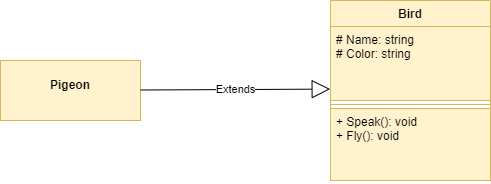

The diagram above was exported from draw.io. Its source (the exported page's mxGraphModel, read from the mxfile embedded in the PNG):
<mxGraphModel dx="1038" dy="579" grid="1" gridSize="10" guides="1" tooltips="1" connect="1" arrows="1" fold="1" page="1" pageScale="1" pageWidth="827" pageHeight="1169" math="0" shadow="0">
  <root>
    <mxCell id="WIyWlLk6GJQsqaUBKTNV-0" />
    <mxCell id="WIyWlLk6GJQsqaUBKTNV-1" parent="WIyWlLk6GJQsqaUBKTNV-0" />
    <mxCell id="ydYlE9kriw1AdS2yVMcC-52" value="Bird" style="swimlane;fontStyle=1;align=center;verticalAlign=top;childLayout=stackLayout;horizontal=1;startSize=26;horizontalStack=0;resizeParent=1;resizeParentMax=0;resizeLast=0;collapsible=1;marginBottom=0;strokeColor=#d6b656;fillColor=#fff2cc;" vertex="1" parent="WIyWlLk6GJQsqaUBKTNV-1">
      <mxGeometry x="340" y="100" width="160" height="180" as="geometry" />
    </mxCell>
    <mxCell id="ydYlE9kriw1AdS2yVMcC-53" value="# Name: string&#10;# Color: string" style="text;strokeColor=#d6b656;fillColor=#fff2cc;align=left;verticalAlign=top;spacingLeft=4;spacingRight=4;overflow=hidden;rotatable=0;points=[[0,0.5],[1,0.5]];portConstraint=eastwest;" vertex="1" parent="ydYlE9kriw1AdS2yVMcC-52">
      <mxGeometry y="26" width="160" height="74" as="geometry" />
    </mxCell>
    <mxCell id="ydYlE9kriw1AdS2yVMcC-54" value="" style="line;strokeWidth=1;fillColor=#fff2cc;align=left;verticalAlign=middle;spacingTop=-1;spacingLeft=3;spacingRight=3;rotatable=0;labelPosition=right;points=[];portConstraint=eastwest;strokeColor=#d6b656;" vertex="1" parent="ydYlE9kriw1AdS2yVMcC-52">
      <mxGeometry y="100" width="160" height="8" as="geometry" />
    </mxCell>
    <mxCell id="ydYlE9kriw1AdS2yVMcC-55" value="+ Speak(): void&#10;+ Fly(): void" style="text;strokeColor=#d6b656;fillColor=#fff2cc;align=left;verticalAlign=top;spacingLeft=4;spacingRight=4;overflow=hidden;rotatable=0;points=[[0,0.5],[1,0.5]];portConstraint=eastwest;" vertex="1" parent="ydYlE9kriw1AdS2yVMcC-52">
      <mxGeometry y="108" width="160" height="72" as="geometry" />
    </mxCell>
    <mxCell id="ydYlE9kriw1AdS2yVMcC-60" value="&lt;p style=&quot;margin:0px;margin-top:4px;text-align:center;&quot;&gt;&lt;br&gt;&lt;b&gt;Pigeon&lt;/b&gt;&lt;/p&gt;" style="verticalAlign=top;align=left;overflow=fill;fontSize=12;fontFamily=Helvetica;html=1;strokeColor=#d6b656;fillColor=#fff2cc;" vertex="1" parent="WIyWlLk6GJQsqaUBKTNV-1">
      <mxGeometry x="10" y="160" width="140" height="60" as="geometry" />
    </mxCell>
    <mxCell id="ydYlE9kriw1AdS2yVMcC-61" value="Extends" style="endArrow=block;endSize=16;endFill=0;html=1;rounded=0;entryX=-0.002;entryY=0.846;entryDx=0;entryDy=0;entryPerimeter=0;" edge="1" parent="WIyWlLk6GJQsqaUBKTNV-1" target="ydYlE9kriw1AdS2yVMcC-53">
      <mxGeometry width="160" relative="1" as="geometry">
        <mxPoint x="150" y="189.5" as="sourcePoint" />
        <mxPoint x="310" y="189.5" as="targetPoint" />
      </mxGeometry>
    </mxCell>
  </root>
</mxGraphModel>